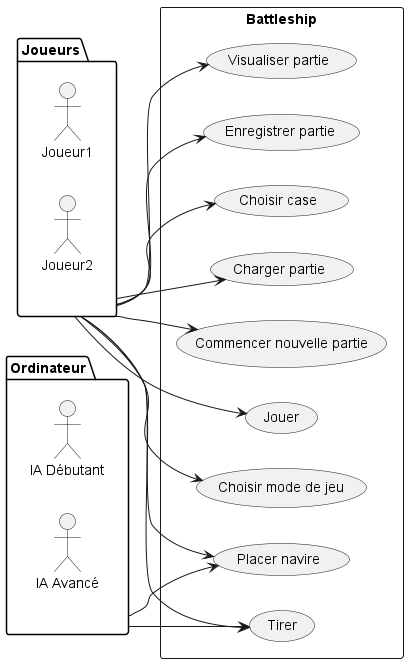

The diagram above was rendered by PlantUML. Its source (embedded in the PNG):
@startuml
left to right direction
package Joueurs {
  actor Joueur1 as joueur1
  actor Joueur2 as joueur2
}

package Ordinateur {
  actor :IA Débutant: as iaDeb
  actor :IA Avancé: as iaAv
}

rectangle Battleship {
  usecase "Charger partie" as UC1
  usecase "Commencer nouvelle partie" as UC2
  usecase "Jouer" as UC3
  usecase "Choisir mode de jeu" as UC4
  usecase "Visualiser partie" as UC8
  usecase "Enregistrer partie" as UC9
  usecase "Placer navire" as UC10
  usecase "Tirer" as UC11
  usecase "Choisir case" as UC12
}

Joueurs --> UC1
Joueurs --> UC2
Joueurs --> UC3
Joueurs --> UC4
Joueurs --> UC8
Joueurs --> UC9
Joueurs --> UC10
Joueurs --> UC11
Joueurs --> UC12

Ordinateur --> UC10
Ordinateur --> UC11

@enduml